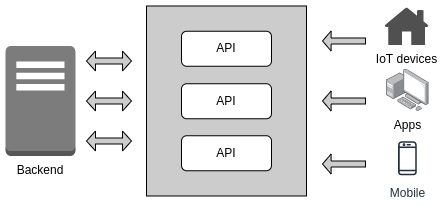

The diagram above was exported from draw.io. Its source (the exported page's mxGraphModel, read from the mxfile embedded in the PNG):
<mxGraphModel dx="1673" dy="864" grid="1" gridSize="10" guides="1" tooltips="1" connect="1" arrows="1" fold="1" page="1" pageScale="1" pageWidth="583" pageHeight="827" math="0" shadow="0">
  <root>
    <mxCell id="0" />
    <mxCell id="1" parent="0" />
    <mxCell id="TIZeYonAdgoBKWuLuhot-15" value="" style="rounded=0;whiteSpace=wrap;html=1;fillColor=#CCCCCC;" vertex="1" parent="1">
      <mxGeometry x="160" y="212.5" width="160" height="190" as="geometry" />
    </mxCell>
    <mxCell id="TIZeYonAdgoBKWuLuhot-2" value="" style="outlineConnect=0;dashed=0;verticalLabelPosition=bottom;verticalAlign=top;align=center;html=1;shape=mxgraph.aws3.traditional_server;fillColor=#7D7C7C;gradientColor=none;" vertex="1" parent="1">
      <mxGeometry x="19" y="252.5" width="70" height="110" as="geometry" />
    </mxCell>
    <mxCell id="TIZeYonAdgoBKWuLuhot-13" value="Apps" style="points=[];aspect=fixed;html=1;align=center;shadow=0;dashed=0;image;image=img/lib/allied_telesis/computer_and_terminals/Personal_Computer_with_Server.svg;" vertex="1" parent="1">
      <mxGeometry x="400" y="275.5" width="42.5" height="42.5" as="geometry" />
    </mxCell>
    <mxCell id="TIZeYonAdgoBKWuLuhot-4" value="API" style="rounded=1;whiteSpace=wrap;html=1;" vertex="1" parent="1">
      <mxGeometry x="195" y="237.75" width="90" height="35" as="geometry" />
    </mxCell>
    <mxCell id="TIZeYonAdgoBKWuLuhot-5" value="API" style="rounded=1;whiteSpace=wrap;html=1;" vertex="1" parent="1">
      <mxGeometry x="195" y="290.25" width="90" height="35" as="geometry" />
    </mxCell>
    <mxCell id="TIZeYonAdgoBKWuLuhot-6" value="API" style="rounded=1;whiteSpace=wrap;html=1;" vertex="1" parent="1">
      <mxGeometry x="195" y="342.25" width="90" height="35" as="geometry" />
    </mxCell>
    <mxCell id="TIZeYonAdgoBKWuLuhot-21" value="Backend" style="text;html=1;strokeColor=none;fillColor=none;align=center;verticalAlign=middle;whiteSpace=wrap;rounded=0;" vertex="1" parent="1">
      <mxGeometry x="19" y="362.5" width="70" height="30" as="geometry" />
    </mxCell>
    <mxCell id="TIZeYonAdgoBKWuLuhot-27" value="" style="shape=doubleArrow;whiteSpace=wrap;html=1;fillColor=#CCCCCC;" vertex="1" parent="1">
      <mxGeometry x="100" y="257.5" width="45" height="20" as="geometry" />
    </mxCell>
    <mxCell id="TIZeYonAdgoBKWuLuhot-28" value="" style="shape=doubleArrow;whiteSpace=wrap;html=1;fillColor=#CCCCCC;" vertex="1" parent="1">
      <mxGeometry x="100" y="297.5" width="45" height="20" as="geometry" />
    </mxCell>
    <mxCell id="TIZeYonAdgoBKWuLuhot-29" value="" style="shape=doubleArrow;whiteSpace=wrap;html=1;fillColor=#CCCCCC;" vertex="1" parent="1">
      <mxGeometry x="100" y="337.5" width="45" height="20" as="geometry" />
    </mxCell>
    <mxCell id="TIZeYonAdgoBKWuLuhot-30" value="IoT devices" style="sketch=0;pointerEvents=1;shadow=0;dashed=0;html=1;strokeColor=none;fillColor=#505050;labelPosition=center;verticalLabelPosition=bottom;verticalAlign=top;outlineConnect=0;align=center;shape=mxgraph.office.concepts.home;" vertex="1" parent="1">
      <mxGeometry x="397.93" y="214" width="44.3" height="37.5" as="geometry" />
    </mxCell>
    <mxCell id="TIZeYonAdgoBKWuLuhot-35" value="" style="shape=singleArrow;direction=west;whiteSpace=wrap;html=1;fillColor=#CCCCCC;" vertex="1" parent="1">
      <mxGeometry x="336" y="237.5" width="43" height="20" as="geometry" />
    </mxCell>
    <mxCell id="TIZeYonAdgoBKWuLuhot-36" value="" style="shape=singleArrow;direction=west;whiteSpace=wrap;html=1;fillColor=#CCCCCC;" vertex="1" parent="1">
      <mxGeometry x="336" y="297.5" width="43" height="20" as="geometry" />
    </mxCell>
    <mxCell id="TIZeYonAdgoBKWuLuhot-37" value="" style="shape=singleArrow;direction=west;whiteSpace=wrap;html=1;fillColor=#CCCCCC;" vertex="1" parent="1">
      <mxGeometry x="336" y="360.5" width="43" height="20" as="geometry" />
    </mxCell>
    <mxCell id="TIZeYonAdgoBKWuLuhot-40" value="Mobile" style="sketch=0;outlineConnect=0;fontColor=#232F3E;gradientColor=none;strokeColor=#232F3E;fillColor=#ffffff;dashed=0;verticalLabelPosition=bottom;verticalAlign=top;align=center;html=1;fontSize=12;fontStyle=0;aspect=fixed;shape=mxgraph.aws4.resourceIcon;resIcon=mxgraph.aws4.mobile_client;" vertex="1" parent="1">
      <mxGeometry x="399.65" y="343.5" width="42.5" height="42.5" as="geometry" />
    </mxCell>
  </root>
</mxGraphModel>